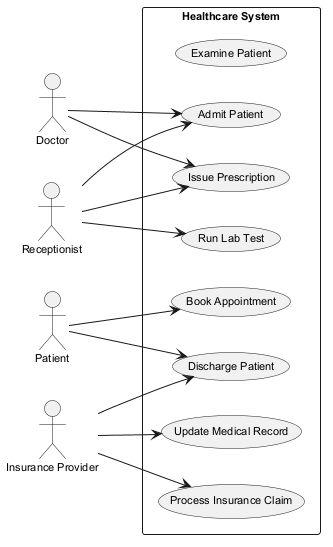

The diagram above was rendered by PlantUML. Its source (embedded in the PNG):
@startuml
skinparam defaultFontSize 11
left to right direction
actor "Doctor" as D
actor "Patient" as P
actor "Insurance Provider" as IP
actor "Receptionist" as R
rectangle "Healthcare System" {
  usecase "Examine Patient" as UC_ExaminePatient
  usecase "Book Appointment" as UC_BookAppointment
  usecase "Process Insurance Claim" as UC_ProcessInsuranceClaim
  usecase "Update Medical Record" as UC_UpdateMedicalRecord
  usecase "Issue Prescription" as UC_IssuePrescription
  usecase "Run Lab Test" as UC_RunLabTest
  usecase "Discharge Patient" as UC_DischargePatient
  usecase "Admit Patient" as UC_AdmitPatient
}
D --> UC_IssuePrescription
D --> UC_AdmitPatient
P --> UC_DischargePatient
P --> UC_BookAppointment
IP --> UC_UpdateMedicalRecord
IP --> UC_DischargePatient
IP --> UC_ProcessInsuranceClaim
R --> UC_IssuePrescription
R --> UC_RunLabTest
R --> UC_AdmitPatient
@enduml